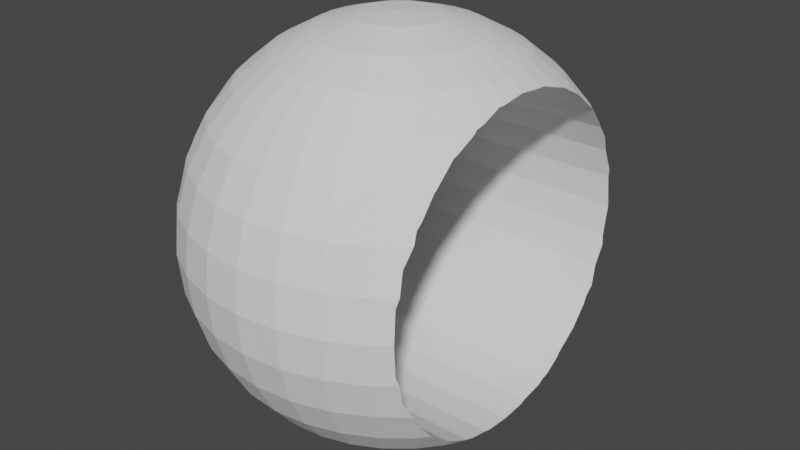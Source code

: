 # Source: lc_wheel.blend  (saved by Blender 3.6.13; exported with 4.5.12 LTS)
import bpy
from mathutils import Matrix  # noqa: F401  (used for matrix-valued properties, if any)

bpy.ops.wm.read_factory_settings(use_empty=True)
scene = bpy.context.scene
scene.name = 'Scene'

# ---- collections
col_collection = bpy.data.collections.new('Collection'); scene.collection.children.link(col_collection)

# ---- world
world_world = bpy.data.worlds.new('World'); scene.world = world_world
world_world.use_nodes = True; world_world.node_tree.nodes.clear()
_N = world_world.node_tree.nodes; _L = world_world.node_tree.links
n0 = _N.new('ShaderNodeOutputWorld'); n0.name = 'World Output'; n0.location = (300, 300)
n1 = _N.new('ShaderNodeBackground'); n1.name = 'Background'; n1.location = (10, 300)
n1.inputs[0].default_value = (0.05088, 0.05088, 0.05088, 1.0)
_L.new(n1.outputs[0], n0.inputs[0])
n0.is_active_output = True
world_world.color = (0.05088, 0.05088, 0.05088)
world_world.use_sun_shadow = False
world_world.sun_shadow_jitter_overblur = 0.0

# ---- meshes
me_sphere_003 = bpy.data.meshes.new('Sphere.003')
me_sphere_003.from_pydata([(-7.892e-08, 0.5556, 0.8315), (-7.82e-08, 0.8315, 0.5556), (-7.751e-08, 0.9808, 0.1951), (-7.721e-08, 1.0, 1.863e-08), (-7.696e-08, 0.9808, -0.1951), (-7.664e-08, 0.8315, -0.5556), (0.03806, 0.1913, 0.9808), (0.07466, 0.3753, 0.9239), (0.1084, 0.5449, 0.8315), (0.1379, 0.6935, 0.7071), (0.1622, 0.8155, 0.5556), (0.1802, 0.9061, 0.3827), (0.1913, 0.9619, 0.1951), (0.1951, 0.9808, 1.863e-08), (0.1913, 0.9619, -0.1951), (0.1802, 0.9061, -0.3827), (0.1622, 0.8155, -0.5556), (0.1379, 0.6935, -0.7071), (0.1084, 0.5449, -0.8315), (0.07466, 0.3753, -0.9239), (0.03806, 0.1913, -0.9808), (0.07466, 0.1802, 0.9808), (0.1464, 0.3536, 0.9239), (0.2126, 0.5133, 0.8315), (0.2706, 0.6533, 0.7071), (0.3182, 0.7682, 0.5556), (0.3536, 0.8536, 0.3827), (0.3753, 0.9061, 0.1951), (0.3827, 0.9239, 1.863e-08), (0.3753, 0.9061, -0.1951), (0.3536, 0.8536, -0.3827), (0.3182, 0.7682, -0.5556), (0.2706, 0.6533, -0.7071), (0.2126, 0.5133, -0.8315), (0.1464, 0.3536, -0.9239), (0.07466, 0.1802, -0.9808), (0.1084, 0.1622, 0.9808), (0.2126, 0.3182, 0.9239), (0.3087, 0.4619, 0.8315), (0.3928, 0.5879, 0.7071), (0.4619, 0.6913, 0.5556), (0.5133, 0.7682, 0.3827), (0.5449, 0.8155, 0.1951), (0.5556, 0.8315, 1.676e-08), (0.5449, 0.8155, -0.1951), (0.5133, 0.7682, -0.3827), (0.4619, 0.6913, -0.5556), (0.3928, 0.5879, -0.7071), (0.3087, 0.4619, -0.8315), (0.2126, 0.3182, -0.9239), (0.1084, 0.1622, -0.9808), (0.1379, 0.138, 0.9808), (0.2706, 0.2706, 0.9239), (0.3928, 0.3928, 0.8315), (0.5, 0.5, 0.7071), (0.5879, 0.5879, 0.5556), (0.5879, 0.5879, -0.5556), (0.5, 0.5, -0.7071), (0.3928, 0.3928, -0.8315), (0.2706, 0.2706, -0.9239), (0.1379, 0.138, -0.9808), (0.1622, 0.1084, 0.9808), (0.3182, 0.2126, 0.9239), (0.4619, 0.3087, 0.8315), (0.5879, 0.3928, 0.7071), (0.5879, 0.3928, -0.7071), (0.4619, 0.3087, -0.8315), (0.3182, 0.2126, -0.9239), (0.1622, 0.1084, -0.9808), (-7.983e-08, 9.537e-07, 1.0), (0.1802, 0.07466, 0.9808), (0.3536, 0.1464, 0.9239), (0.5133, 0.2126, 0.8315), (0.5133, 0.2126, -0.8315), (0.3536, 0.1464, -0.9239), (0.1802, 0.07466, -0.9808), (0.1913, 0.03806, 0.9808), (0.3753, 0.07466, 0.9239), (0.5449, 0.1084, 0.8315), (0.5449, 0.1084, -0.8315), (0.3753, 0.07466, -0.9239), (0.1913, 0.03806, -0.9808), (0.1951, 9.537e-07, 0.9808), (0.3827, 9.537e-07, 0.9239), (0.5556, 9.537e-07, 0.8315), (0.5556, 9.537e-07, -0.8315), (0.3827, 9.537e-07, -0.9239), (0.1951, 9.537e-07, -0.9808), (0.1913, -0.03806, 0.9808), (0.3753, -0.07466, 0.9239), (0.5449, -0.1084, 0.8315), (0.5449, -0.1084, -0.8315), (0.3753, -0.07466, -0.9239), (0.1913, -0.03806, -0.9808), (0.1802, -0.07466, 0.9808), (0.3536, -0.1464, 0.9239), (0.5133, -0.2126, 0.8315), (0.5133, -0.2126, -0.8315), (0.3536, -0.1464, -0.9239), (0.1802, -0.07466, -0.9808), (0.1622, -0.1084, 0.9808), (0.3182, -0.2126, 0.9239), (0.4619, -0.3087, 0.8315), (0.5879, -0.3928, 0.7071), (0.5879, -0.3928, -0.7071), (0.4619, -0.3087, -0.8315), (0.3182, -0.2126, -0.9239), (0.1622, -0.1084, -0.9808), (0.1379, -0.1379, 0.9808), (0.2706, -0.2706, 0.9239), (0.3928, -0.3928, 0.8315), (0.5, -0.5, 0.7071), (0.5879, -0.5879, 0.5556), (0.5879, -0.5879, -0.5556), (0.5, -0.5, -0.7071), (0.3928, -0.3928, -0.8315), (0.2706, -0.2706, -0.9239), (0.1379, -0.1379, -0.9808), (0.1084, -0.1622, 0.9808), (0.2126, -0.3182, 0.9239), (0.3087, -0.4619, 0.8315), (0.3928, -0.5879, 0.7071), (0.4619, -0.6913, 0.5556), (0.5133, -0.7682, 0.3827), (0.5449, -0.8155, 0.1951), (0.5556, -0.8315, -1.49e-08), (0.5449, -0.8155, -0.1951), (0.5133, -0.7682, -0.3827), (0.4619, -0.6913, -0.5556), (0.3928, -0.5879, -0.7071), (0.3087, -0.4619, -0.8315), (0.2126, -0.3182, -0.9239), (0.1084, -0.1622, -0.9808), (0.07466, -0.1802, 0.9808), (0.1464, -0.3536, 0.9239), (0.2126, -0.5133, 0.8315), (0.2706, -0.6533, 0.7071), (0.3182, -0.7682, 0.5556), (0.3536, -0.8536, 0.3827), (0.3753, -0.9061, 0.1951), (0.3827, -0.9239, -1.676e-08), (0.3753, -0.9061, -0.1951), (0.3536, -0.8536, -0.3827), (0.3182, -0.7682, -0.5556), (0.2706, -0.6533, -0.7071), (0.2126, -0.5133, -0.8315), (0.1464, -0.3536, -0.9239), (0.07466, -0.1802, -0.9808), (0.03806, -0.1913, 0.9808), (0.07466, -0.3753, 0.9239), (0.1084, -0.5449, 0.8315), (0.1379, -0.6935, 0.7071), (0.1622, -0.8155, 0.5556), (0.1802, -0.9061, 0.3827), (0.1913, -0.9619, 0.1951), (0.1951, -0.9808, -1.863e-08), (0.1913, -0.9619, -0.1951), (0.1802, -0.9061, -0.3827), (0.1622, -0.8155, -0.5556), (0.1379, -0.6935, -0.7071), (0.1084, -0.5449, -0.8315), (0.07466, -0.3753, -0.9239), (0.03806, -0.1913, -0.9808), (-8.75e-08, -0.1951, 0.9808), (-1.323e-07, -0.3827, 0.9239), (-1.771e-07, -0.5556, 0.8315), (-9.519e-08, -0.7071, 0.7071), (-1.845e-07, -0.8315, 0.5556), (-5.03e-08, -0.9239, 0.3827), (-2.14e-07, -0.9808, 0.1951), (-4.075e-07, -1.0, -1.863e-08), (-2.135e-07, -0.9808, -0.1951), (-4.923e-08, -0.9239, -0.3827), (-1.83e-07, -0.8315, -0.5556), (-9.321e-08, -0.7071, -0.7071), (-1.748e-07, -0.5556, -0.8315), (-1.298e-07, -0.3827, -0.9239), (-8.475e-08, -0.1951, -0.9808), (-0.03806, -0.1913, 0.9808), (-0.07466, -0.3753, 0.9239), (-0.1084, -0.5449, 0.8315), (-0.1379, -0.6935, 0.7071), (-0.1622, -0.8155, 0.5556), (-0.1802, -0.9061, 0.3827), (-0.1913, -0.9619, 0.1951), (-0.1951, -0.9808, -1.863e-08), (-0.1913, -0.9619, -0.1951), (-0.1802, -0.9061, -0.3827), (-0.1622, -0.8155, -0.5556), (-0.1379, -0.6935, -0.7071), (-0.1084, -0.5449, -0.8315), (-0.07466, -0.3753, -0.9239), (-0.03806, -0.1913, -0.9808), (-0.07466, -0.1802, 0.9808), (-0.1464, -0.3536, 0.9239), (-0.2126, -0.5133, 0.8315), (-0.2706, -0.6533, 0.7071), (-0.3182, -0.7682, 0.5556), (-0.3536, -0.8536, 0.3827), (-0.3753, -0.9061, 0.1951), (-0.3827, -0.9239, -1.863e-08), (-0.3753, -0.9061, -0.1951), (-0.3536, -0.8536, -0.3827), (-0.3182, -0.7682, -0.5556), (-0.2706, -0.6533, -0.7071), (-0.2126, -0.5133, -0.8315), (-0.1464, -0.3536, -0.9239), (-0.07466, -0.1802, -0.9808), (-0.1084, -0.1622, 0.9808), (-0.2126, -0.3182, 0.9239), (-0.3087, -0.4619, 0.8315), (-0.3928, -0.5879, 0.7071), (-0.4619, -0.6913, 0.5556), (-0.5133, -0.7682, 0.3827), (-0.5449, -0.8155, 0.1951), (-0.5556, -0.8315, -1.676e-08), (-0.5449, -0.8155, -0.1951), (-0.5133, -0.7682, -0.3827), (-0.4619, -0.6913, -0.5556), (-0.3928, -0.5879, -0.7071), (-0.3087, -0.4619, -0.8315), (-0.2126, -0.3182, -0.9239), (-0.1084, -0.1622, -0.9808), (-0.1379, -0.1379, 0.9808), (-0.2706, -0.2706, 0.9239), (-0.3928, -0.3928, 0.8315), (-0.5, -0.5, 0.7071), (-0.5879, -0.5879, 0.5556), (-0.5879, -0.5879, -0.5556), (-0.5, -0.5, -0.7071), (-0.3928, -0.3928, -0.8315), (-0.2706, -0.2706, -0.9239), (-0.1379, -0.1379, -0.9808), (-7.704e-08, 9.537e-07, -1.0), (-0.1622, -0.1084, 0.9808), (-0.3182, -0.2126, 0.9239), (-0.4619, -0.3087, 0.8315), (-0.5879, -0.3928, 0.7071), (-0.5879, -0.3928, -0.7071), (-0.4619, -0.3087, -0.8315), (-0.3182, -0.2126, -0.9239), (-0.1622, -0.1084, -0.9808), (-0.1802, -0.07466, 0.9808), (-0.3536, -0.1464, 0.9239), (-0.5133, -0.2126, 0.8315), (-0.5133, -0.2126, -0.8315), (-0.3536, -0.1464, -0.9239), (-0.1802, -0.07466, -0.9808), (-0.1913, -0.03806, 0.9808), (-0.3753, -0.07466, 0.9239), (-0.5449, -0.1084, 0.8315), (-0.5449, -0.1084, -0.8315), (-0.3753, -0.07466, -0.9239), (-0.1913, -0.03806, -0.9808), (-0.1951, 9.537e-07, 0.9808), (-0.3827, 9.537e-07, 0.9239), (-0.5556, 1.192e-06, 0.8315), (-0.5556, 1.192e-06, -0.8315), (-0.3827, 9.537e-07, -0.9239), (-0.1951, 9.537e-07, -0.9808), (-0.1913, 0.03806, 0.9808), (-0.3753, 0.07466, 0.9239), (-0.5449, 0.1084, 0.8315), (-0.5449, 0.1084, -0.8315), (-0.3753, 0.07466, -0.9239), (-0.1913, 0.03806, -0.9808), (-0.1802, 0.07466, 0.9808), (-0.3536, 0.1464, 0.9239), (-0.5133, 0.2126, 0.8315), (-0.5133, 0.2126, -0.8315), (-0.3536, 0.1464, -0.9239), (-0.1802, 0.07466, -0.9808), (-0.1622, 0.1084, 0.9808), (-0.3182, 0.2126, 0.9239), (-0.4619, 0.3087, 0.8315), (-0.5879, 0.3928, 0.7071), (-0.5879, 0.3928, -0.7071), (-0.4619, 0.3087, -0.8315), (-0.3182, 0.2126, -0.9239), (-0.1622, 0.1084, -0.9808), (-0.1379, 0.138, 0.9808), (-0.2706, 0.2706, 0.9239), (-0.3928, 0.3928, 0.8315), (-0.5, 0.5, 0.7071), (-0.5879, 0.5879, 0.5556), (-0.5879, 0.5879, -0.5556), (-0.5, 0.5, -0.7071), (-0.3928, 0.3928, -0.8315), (-0.2706, 0.2706, -0.9239), (-0.1379, 0.138, -0.9808), (-0.1084, 0.1622, 0.9808), (-0.2126, 0.3182, 0.9239), (-0.3087, 0.4619, 0.8315), (-0.3928, 0.5879, 0.7071), (-0.4619, 0.6913, 0.5556), (-0.5133, 0.7682, 0.3827), (-0.5449, 0.8155, 0.1951), (-0.5556, 0.8315, 1.49e-08), (-0.5449, 0.8155, -0.1951), (-0.5133, 0.7682, -0.3827), (-0.4619, 0.6913, -0.5556), (-0.3928, 0.5879, -0.7071), (-0.3087, 0.4619, -0.8315), (-0.2126, 0.3182, -0.9239), (-0.1084, 0.1622, -0.9808), (-0.07466, 0.1802, 0.9808), (-0.1464, 0.3536, 0.9239), (-0.2126, 0.5133, 0.8315), (-0.2706, 0.6533, 0.7071), (-0.3182, 0.7682, 0.5556), (-0.3536, 0.8536, 0.3827), (-0.3753, 0.9061, 0.1951), (-0.3827, 0.9239, 1.676e-08), (-0.3753, 0.9061, -0.1951), (-0.3536, 0.8536, -0.3827), (-0.3182, 0.7682, -0.5556), (-0.2706, 0.6533, -0.7071), (-0.2126, 0.5133, -0.8315), (-0.1464, 0.3536, -0.9239), (-0.07466, 0.1802, -0.9808), (-0.03806, 0.1913, 0.9808), (-0.07466, 0.3753, 0.9239), (-0.1084, 0.5449, 0.8315), (-0.1379, 0.6935, 0.7071), (-0.1622, 0.8155, 0.5556), (-0.1802, 0.9061, 0.3827), (-0.1913, 0.9619, 0.1951), (-0.1951, 0.9808, 1.863e-08), (-0.1913, 0.9619, -0.1951), (-0.1802, 0.9061, -0.3827), (-0.1622, 0.8155, -0.5556), (-0.1379, 0.6935, -0.7071), (-0.1084, 0.5449, -0.8315), (-0.07466, 0.3753, -0.9239), (-0.03806, 0.1913, -0.9808), (-6.467e-08, 0.1951, 0.9808), (-1.22e-08, 0.3827, 0.9239), (1.085e-08, 0.7071, 0.7071), (-1.824e-08, 0.9239, 0.3827), (-1.717e-08, 0.9239, -0.3827), (1.282e-08, 0.7071, -0.7071), (1.395e-07, 0.5556, -0.8315), (-9.622e-09, 0.3827, -0.9239), (-6.193e-08, 0.1951, -0.9808), (0.6234, 0.6234, 0.4618), (0.6186, 0.6474, 0.4326), (0.628, 0.674, 0.3827), (0.6131, 0.7193, 0.298), (0.624, 0.7505, 0.1951), (0.6148, 0.7636, 0.1519), (0.62, 0.7786, 1.49e-08), (0.6148, 0.7636, -0.1519), (0.624, 0.7505, -0.1951), (0.6131, 0.7193, -0.298), (0.628, 0.674, -0.3827), (0.6234, 0.6234, -0.4618), (0.6186, 0.6474, -0.4326), (0.6221, 0.5506, -0.5506), (0.6236, 0.5444, -0.5556), (0.6184, 0.4326, -0.6474), (0.6227, 0.4161, -0.6562), (0.6236, 0.5444, 0.5556), (0.6184, 0.4326, 0.6474), (0.6227, 0.4161, 0.6562), (0.6221, 0.5506, 0.5506), (0.6218, 0.298, 0.7193), (0.6264, 0.2595, 0.731), (0.6264, 0.3208, 0.7071), (0.6264, 0.3208, -0.7071), (0.6218, 0.298, -0.7193), (0.6264, 0.2595, -0.731), (0.6176, 0.1519, 0.7636), (0.6227, 0.1239, 0.7664), (0.6176, 0.1519, -0.7636), (0.6227, 0.1239, -0.7664), (0.62, 9.537e-07, 0.7786), (0.62, 9.537e-07, 0.7786), (0.62, 9.537e-07, -0.7786), (0.62, 9.537e-07, -0.7786), (0.6227, -0.1239, 0.7664), (0.6227, -0.1239, -0.7664), (0.6176, -0.1519, 0.7636), (0.6264, -0.2594, 0.731), (0.6176, -0.1519, -0.7636), (0.6264, -0.2594, -0.731), (0.6218, -0.298, 0.7193), (0.6264, -0.3208, 0.7071), (0.6227, -0.4161, -0.6562), (0.6264, -0.3208, -0.7071), (0.6227, -0.4161, 0.6562), (0.6218, -0.298, -0.7193), (0.6221, -0.5506, -0.5506), (0.6236, -0.5444, -0.5556), (0.6234, -0.6234, -0.4618), (0.6184, -0.4326, -0.6474), (0.6184, -0.4326, 0.6474), (0.6236, -0.5444, 0.5556), (0.6221, -0.5506, 0.5506), (0.6234, -0.6234, 0.4618), (0.6186, -0.6474, 0.4326), (0.628, -0.674, 0.3827), (0.6131, -0.7193, 0.298), (0.624, -0.7505, 0.1951), (0.6148, -0.7636, 0.1519), (0.62, -0.7786, -1.304e-08), (0.624, -0.7505, -0.1951), (0.6148, -0.7636, -0.1519), (0.6131, -0.7193, -0.298), (0.628, -0.674, -0.3827), (0.6186, -0.6474, -0.4326), (-0.628, -0.674, -0.3827), (-0.6234, -0.6234, -0.4618), (-0.6186, -0.6474, -0.4326), (-0.6186, -0.6474, 0.4326), (-0.628, -0.674, 0.3827), (-0.6234, -0.6234, 0.4618), (-0.6131, -0.7193, 0.298), (-0.624, -0.7505, 0.1951), (-0.6148, -0.7636, 0.1519), (-0.62, -0.7786, -1.49e-08), (-0.6148, -0.7636, -0.1519), (-0.624, -0.7505, -0.1951), (-0.6131, -0.7193, -0.298), (-0.6221, -0.5506, -0.5506), (-0.6236, -0.5444, -0.5556), (-0.6184, -0.4326, -0.6474), (-0.6227, -0.4161, -0.6562), (-0.6236, -0.5444, 0.5556), (-0.6227, -0.4161, 0.6562), (-0.6184, -0.4326, 0.6474), (-0.6221, -0.5506, 0.5506), (-0.6218, -0.298, 0.7193), (-0.6264, -0.3208, 0.7071), (-0.6264, -0.2594, 0.731), (-0.6264, -0.3208, -0.7071), (-0.6218, -0.298, -0.7193), (-0.6264, -0.2594, -0.731), (-0.6227, -0.1239, 0.7664), (-0.6176, -0.1519, 0.7636), (-0.6176, -0.1519, -0.7636), (-0.6227, -0.1239, -0.7664), (-0.62, 9.537e-07, -0.7786), (-0.62, 9.537e-07, -0.7786), (-0.62, 9.537e-07, 0.7786), (-0.62, 9.537e-07, 0.7786), (-0.6227, 0.1239, 0.7664), (-0.6227, 0.1239, -0.7664), (-0.6176, 0.1519, -0.7636), (-0.6264, 0.2595, -0.731), (-0.6176, 0.1519, 0.7636), (-0.6264, 0.2595, 0.731), (-0.6218, 0.298, 0.7193), (-0.6264, 0.3208, 0.7071), (-0.6227, 0.4161, -0.6562), (-0.6264, 0.3208, -0.7071), (-0.6227, 0.4161, 0.6562), (-0.6218, 0.298, -0.7193), (-0.6221, 0.5506, 0.5506), (-0.6236, 0.5444, 0.5556), (-0.6234, 0.6234, 0.4618), (-0.6236, 0.5444, -0.5556), (-0.6221, 0.5506, -0.5506), (-0.6234, 0.6234, -0.4618), (-0.6184, 0.4326, -0.6474), (-0.6184, 0.4326, 0.6474), (-0.6131, 0.7193, -0.298), (-0.624, 0.7505, -0.1951), (-0.628, 0.674, -0.3827), (-0.6186, 0.6474, -0.4326), (-0.6186, 0.6474, 0.4326), (-0.628, 0.674, 0.3827), (-0.6131, 0.7193, 0.298), (-0.624, 0.7505, 0.1951), (-0.6148, 0.7636, 0.1519), (-0.62, 0.7786, 1.304e-08), (-0.6148, 0.7636, -0.1519)], [], [(342, 341, 18, 19), (2, 338, 11, 12), (343, 342, 19, 20), (3, 2, 12, 13), (335, 69, 6), (233, 343, 20), (4, 3, 13, 14), (336, 335, 6, 7), (339, 4, 14, 15), (0, 336, 7, 8), (5, 339, 15, 16), (337, 0, 8, 9), (340, 5, 16, 17), (1, 337, 9, 10), (341, 340, 17, 18), (338, 1, 10, 11), (10, 9, 24, 25), (18, 17, 32, 33), (11, 10, 25, 26), (19, 18, 33, 34), (12, 11, 26, 27), (20, 19, 34, 35), (13, 12, 27, 28), (6, 69, 21), (233, 20, 35), (14, 13, 28, 29), (7, 6, 21, 22), (15, 14, 29, 30), (8, 7, 22, 23), (16, 15, 30, 31), (9, 8, 23, 24), (17, 16, 31, 32), (29, 28, 43, 44), (22, 21, 36, 37), (30, 29, 44, 45), (23, 22, 37, 38), (31, 30, 45, 46), (24, 23, 38, 39), (32, 31, 46, 47), (25, 24, 39, 40), (33, 32, 47, 48), (26, 25, 40, 41), (34, 33, 48, 49), (27, 26, 41, 42), (35, 34, 49, 50), (28, 27, 42, 43), (21, 69, 36), (233, 35, 50), (48, 47, 57, 58), (345, 346, 41, 40, 55, 344), (49, 48, 58, 59), (347, 348, 42, 41, 346), (50, 49, 59, 60), (350, 43, 42, 348, 349), (36, 69, 51), (233, 50, 60), (351, 352, 44, 43, 350), (37, 36, 51, 52), (353, 354, 45, 44, 352), (38, 37, 52, 53), (46, 45, 354, 356, 355, 56), (39, 38, 53, 54), (47, 46, 56, 57), (40, 39, 54, 55), (53, 52, 62, 63), (56, 355, 357, 358), (54, 53, 63, 64), (359, 360, 65, 57, 56, 358), (361, 55, 54, 64, 363, 362), (58, 57, 65, 66), (344, 55, 361, 364), (59, 58, 66, 67), (60, 59, 67, 68), (51, 69, 61), (233, 60, 68), (52, 51, 61, 62), (67, 66, 73, 74), (68, 67, 74, 75), (61, 69, 70), (233, 68, 75), (62, 61, 70, 71), (63, 62, 71, 72), (64, 63, 72, 366, 365, 367), (65, 360, 368), (363, 64, 367), (370, 73, 66, 65, 368, 369), (72, 71, 77, 78), (366, 72, 78, 372, 371), (373, 374, 79, 73, 370), (74, 73, 79, 80), (75, 74, 80, 81), (70, 69, 76), (233, 75, 81), (71, 70, 76, 77), (81, 80, 86, 87), (76, 69, 82), (233, 81, 87), (77, 76, 82, 83), (78, 77, 83, 84), (372, 78, 84, 376, 375), (377, 378, 85, 79, 374), (80, 79, 85, 86), (376, 84, 90, 379), (380, 91, 85, 378), (86, 85, 91, 92), (87, 86, 92, 93), (82, 69, 88), (233, 87, 93), (83, 82, 88, 89), (84, 83, 89, 90), (93, 92, 98, 99), (88, 69, 94), (233, 93, 99), (89, 88, 94, 95), (90, 89, 95, 96), (90, 96, 382, 381, 379), (384, 97, 91, 380, 383), (92, 91, 97, 98), (382, 96, 102, 103, 386, 385), (387, 104, 388), (103, 389, 386), (390, 388, 104, 105, 97, 384), (98, 97, 105, 106), (99, 98, 106, 107), (94, 69, 100), (233, 99, 107), (95, 94, 100, 101), (96, 95, 101, 102), (100, 69, 108), (233, 107, 117), (101, 100, 108, 109), (102, 101, 109, 110), (393, 113, 392, 391), (103, 102, 110, 111), (392, 113, 114, 104, 387, 394), (103, 111, 112, 396, 395, 389), (105, 104, 114, 115), (397, 396, 112, 398), (106, 105, 115, 116), (107, 106, 116, 117), (114, 113, 128, 129), (112, 111, 121, 122), (115, 114, 129, 130), (112, 122, 123, 400, 399, 398), (116, 115, 130, 131), (123, 124, 402, 401, 400), (117, 116, 131, 132), (124, 125, 404, 403, 402), (108, 69, 118), (233, 117, 132), (125, 126, 405, 406, 404), (109, 108, 118, 119), (126, 127, 408, 407, 405), (110, 109, 119, 120), (127, 128, 113, 393, 409, 408), (111, 110, 120, 121), (233, 132, 147), (126, 125, 140, 141), (119, 118, 133, 134), (127, 126, 141, 142), (120, 119, 134, 135), (128, 127, 142, 143), (121, 120, 135, 136), (129, 128, 143, 144), (122, 121, 136, 137), (130, 129, 144, 145), (123, 122, 137, 138), (131, 130, 145, 146), (124, 123, 138, 139), (132, 131, 146, 147), (125, 124, 139, 140), (118, 69, 133), (145, 144, 159, 160), (138, 137, 152, 153), (146, 145, 160, 161), (139, 138, 153, 154), (147, 146, 161, 162), (140, 139, 154, 155), (133, 69, 148), (233, 147, 162), (141, 140, 155, 156), (134, 133, 148, 149), (142, 141, 156, 157), (135, 134, 149, 150), (143, 142, 157, 158), (136, 135, 150, 151), (144, 143, 158, 159), (137, 136, 151, 152), (149, 148, 163, 164), (157, 156, 171, 172), (150, 149, 164, 165), (158, 157, 172, 173), (151, 150, 165, 166), (159, 158, 173, 174), (152, 151, 166, 167), (160, 159, 174, 175), (153, 152, 167, 168), (161, 160, 175, 176), (154, 153, 168, 169), (162, 161, 176, 177), (155, 154, 169, 170), (148, 69, 163), (233, 162, 177), (156, 155, 170, 171), (168, 167, 182, 183), (176, 175, 190, 191), (169, 168, 183, 184), (177, 176, 191, 192), (170, 169, 184, 185), (163, 69, 178), (233, 177, 192), (171, 170, 185, 186), (164, 163, 178, 179), (172, 171, 186, 187), (165, 164, 179, 180), (173, 172, 187, 188), (166, 165, 180, 181), (174, 173, 188, 189), (167, 166, 181, 182), (175, 174, 189, 190), (187, 186, 201, 202), (180, 179, 194, 195), (188, 187, 202, 203), (181, 180, 195, 196), (189, 188, 203, 204), (182, 181, 196, 197), (190, 189, 204, 205), (183, 182, 197, 198), (191, 190, 205, 206), (184, 183, 198, 199), (192, 191, 206, 207), (185, 184, 199, 200), (178, 69, 193), (233, 192, 207), (186, 185, 200, 201), (179, 178, 193, 194), (206, 205, 220, 221), (199, 198, 213, 214), (207, 206, 221, 222), (200, 199, 214, 215), (193, 69, 208), (233, 207, 222), (201, 200, 215, 216), (194, 193, 208, 209), (202, 201, 216, 217), (195, 194, 209, 210), (203, 202, 217, 218), (196, 195, 210, 211), (204, 203, 218, 219), (197, 196, 211, 212), (205, 204, 219, 220), (198, 197, 212, 213), (210, 209, 224, 225), (228, 218, 217, 410, 412, 411), (211, 210, 225, 226), (219, 218, 228, 229), (212, 211, 226, 227), (220, 219, 229, 230), (213, 212, 227, 415, 413, 414), (221, 220, 230, 231), (214, 213, 414, 416, 417), (222, 221, 231, 232), (215, 214, 417, 418, 419), (208, 69, 223), (233, 222, 232), (216, 215, 419, 420, 421), (209, 208, 223, 224), (217, 216, 421, 422, 410), (232, 231, 240, 241), (223, 69, 234), (233, 232, 241), (224, 223, 234, 235), (225, 224, 235, 236), (424, 228, 411, 423), (226, 225, 236, 237), (425, 426, 238, 229, 228, 424), (427, 227, 226, 237, 428, 429), (230, 229, 238, 239), (227, 427, 430, 415), (231, 230, 239, 240), (237, 236, 244, 433, 431, 432), (434, 238, 426), (428, 237, 432), (436, 245, 239, 238, 434, 435), (240, 239, 245, 246), (241, 240, 246, 247), (234, 69, 242), (233, 241, 247), (235, 234, 242, 243), (236, 235, 243, 244), (247, 246, 252, 253), (242, 69, 248), (233, 247, 253), (243, 242, 248, 249), (244, 243, 249, 250), (244, 250, 437, 438, 433), (439, 440, 251, 245, 436), (246, 245, 251, 252), (441, 257, 251, 440, 442), (252, 251, 257, 258), (253, 252, 258, 259), (248, 69, 254), (233, 253, 259), (249, 248, 254, 255), (250, 249, 255, 256), (437, 250, 256, 443, 444), (254, 69, 260), (233, 259, 265), (255, 254, 260, 261), (256, 255, 261, 262), (443, 256, 262, 445), (446, 263, 257, 441), (258, 257, 263, 264), (259, 258, 264, 265), (448, 269, 263, 446, 447), (264, 263, 269, 270), (265, 264, 270, 271), (260, 69, 266), (233, 265, 271), (261, 260, 266, 267), (262, 261, 267, 268), (262, 268, 450, 449, 445), (267, 266, 272, 273), (268, 267, 273, 274), (268, 274, 275, 452, 451, 450), (453, 276, 454), (452, 275, 455), (456, 454, 276, 277, 269, 448), (270, 269, 277, 278), (271, 270, 278, 279), (266, 69, 272), (233, 271, 279), (277, 276, 286, 287), (457, 458, 284, 459), (278, 277, 287, 288), (279, 278, 288, 289), (272, 69, 280), (233, 279, 289), (273, 272, 280, 281), (274, 273, 281, 282), (285, 460, 461, 462), (275, 274, 282, 283), (460, 285, 286, 276, 453, 463), (275, 283, 284, 458, 464, 455), (281, 280, 290, 291), (465, 466, 298, 299, 467), (282, 281, 291, 292), (468, 467, 299, 300, 285, 462), (283, 282, 292, 293), (286, 285, 300, 301), (284, 283, 293, 294), (287, 286, 301, 302), (294, 295, 470, 469, 459, 284), (288, 287, 302, 303), (471, 470, 295, 296, 472), (289, 288, 303, 304), (473, 472, 296, 297, 474), (280, 69, 290), (233, 289, 304), (474, 297, 298, 466, 475), (295, 294, 309, 310), (303, 302, 317, 318), (296, 295, 310, 311), (304, 303, 318, 319), (297, 296, 311, 312), (290, 69, 305), (233, 304, 319), (298, 297, 312, 313), (291, 290, 305, 306), (299, 298, 313, 314), (292, 291, 306, 307), (300, 299, 314, 315), (293, 292, 307, 308), (301, 300, 315, 316), (294, 293, 308, 309), (302, 301, 316, 317), (314, 313, 328, 329), (307, 306, 321, 322), (315, 314, 329, 330), (308, 307, 322, 323), (316, 315, 330, 331), (309, 308, 323, 324), (317, 316, 331, 332), (310, 309, 324, 325), (318, 317, 332, 333), (311, 310, 325, 326), (319, 318, 333, 334), (312, 311, 326, 327), (305, 69, 320), (233, 319, 334), (313, 312, 327, 328), (306, 305, 320, 321), (333, 332, 341, 342), (326, 325, 338, 2), (334, 333, 342, 343), (327, 326, 2, 3), (320, 69, 335), (233, 334, 343), (328, 327, 3, 4), (321, 320, 335, 336), (329, 328, 4, 339), (322, 321, 336, 0), (330, 329, 339, 5), (323, 322, 0, 337), (331, 330, 5, 340), (324, 323, 337, 1), (332, 331, 340, 341), (325, 324, 1, 338), (475, 351, 350, 474), (352, 351, 475, 466, 465, 353), (353, 465, 467, 468, 356, 354), (355, 356, 468, 462, 461, 357), (357, 461, 460, 463, 359, 358), (368, 360, 359, 463, 453, 454, 456, 369), (448, 447, 373, 370, 369, 456), (441, 442, 377, 374, 373, 447, 446), (380, 378, 377, 442, 440, 439, 383), (383, 439, 436, 435, 390, 384), (426, 425, 394, 387, 388, 390, 435, 434), (424, 423, 391, 392, 394, 425), (411, 412, 409, 393, 391, 423), (407, 408, 409, 412, 410, 422), (421, 420, 406, 405, 407, 422), (406, 420, 419, 404), (403, 404, 419, 418), (417, 416, 401, 402, 403, 418), (413, 399, 400, 401, 416, 414), (397, 398, 399, 413, 415, 430), (430, 427, 429, 395, 396, 397), (432, 431, 385, 386, 389, 395, 429, 428), (381, 382, 385, 431, 433, 438), (375, 376, 379, 381, 438, 437, 444), (371, 372, 375, 444, 443, 445, 449), (451, 365, 366, 371, 449, 450), (367, 365, 451, 452, 455, 464, 362, 363), (362, 464, 458, 457, 364, 361), (469, 345, 344, 364, 457, 459), (345, 469, 470, 471, 347, 346), (347, 471, 472, 473, 349, 348), (350, 349, 473, 474)])
me_sphere_003.polygons.foreach_set('material_index', [0, 0, 0, 0, 0, 0, 0, 0, 0, 0, 0, 0, 0, 0, 0, 0, 0, 0, 0, 0, 0, 0, 0, 0, 0, 0, 0, 0, 0, 0, 0, 0, 0, 0, 0, 0, 0, 0, 0, 0, 0, 0, 0, 0, 0, 0, 0, 0, 0, 0, 0, 0, 0, 0, 0, 0, 0, 0, 0, 0, 0, 0, 0, 0, 0, 0, 0, 0, 0, 0, 0, 0, 0, 0, 0, 0, 0, 0, 0, 0, 0, 0, 0, 0, 0, 0, 0, 0, 0, 0, 0, 0, 0, 0, 0, 0, 0, 0, 0, 0, 0, 0, 0, 0, 0, 0, 0, 0, 0, 0, 0, 0, 0, 0, 0, 0, 0, 0, 0, 0, 0, 0, 0, 0, 0, 0, 0, 0, 0, 0, 0, 0, 0, 0, 0, 0, 0, 0, 0, 0, 0, 0, 0, 0, 0, 0, 0, 0, 0, 0, 0, 0, 0, 0, 0, 0, 0, 0, 0, 0, 0, 0, 0, 0, 0, 0, 0, 0, 0, 0, 0, 0, 0, 0, 0, 0, 0, 0, 0, 0, 0, 0, 0, 0, 0, 0, 0, 0, 0, 0, 0, 0, 0, 0, 0, 0, 0, 0, 0, 0, 0, 0, 0, 0, 0, 0, 0, 0, 0, 0, 0, 0, 0, 0, 0, 0, 0, 0, 0, 0, 0, 0, 0, 0, 0, 0, 0, 0, 0, 0, 0, 0, 0, 0, 0, 0, 0, 0, 0, 0, 0, 0, 0, 0, 0, 0, 0, 0, 0, 0, 0, 0, 0, 0, 0, 0, 0, 0, 0, 0, 0, 0, 0, 0, 0, 0, 0, 0, 0, 0, 0, 0, 0, 0, 0, 0, 0, 0, 0, 0, 0, 0, 0, 0, 0, 0, 0, 0, 0, 0, 0, 0, 0, 0, 0, 0, 0, 0, 0, 0, 0, 0, 0, 0, 0, 0, 0, 0, 0, 0, 0, 0, 0, 0, 0, 0, 0, 0, 0, 0, 0, 0, 0, 0, 0, 0, 0, 0, 0, 0, 0, 0, 0, 0, 0, 0, 0, 0, 0, 0, 0, 0, 0, 0, 0, 0, 0, 0, 0, 0, 0, 0, 0, 0, 0, 0, 0, 0, 0, 0, 0, 0, 0, 0, 0, 0, 0, 0, 0, 0, 0, 0, 0, 0, 0, 0, 0, 0, 0, 0, 0, 0, 0, 0, 0, 0, 0, 0, 0, 0, 0, 0, 0, 0, 0, 0, 0, 0, 0, 0, 0, 0, 0, 0, 0, 0, 0, 0, 11880, 11880, 11880, 11880, 11880, 11880, 11880, 11880, 11880, 11880, 11880, 11880, 11880, 11880, 11880, 11880, 11880, 11880, 11880, 11880, 11880, 11880, 11880, 11880, 11880, 11880, 11880, 11880, 11880, 11880, 11880, 11880])
_uv = me_sphere_003.uv_layers.new(name='UVMap')
_uv.uv.foreach_set('vector', [0.75, 0.125, 0.75, 0.1875, 0.7188, 0.1875, 0.7188, 0.125, 0.75, 0.5625, 0.75, 0.625, 0.7188, 0.625, 0.7188, 0.5625, 0.75, 0.0625, 0.75, 0.125, 0.7188, 0.125, 0.7188, 0.0625, 0.75, 0.5, 0.75, 0.5625, 0.7188, 0.5625, 0.7188, 0.5, 0.75, 0.9375, 0.7344, 1.0, 0.7188, 0.9375, 0.7344, 0.0, 0.75, 0.0625, 0.7188, 0.0625, 0.75, 0.4375, 0.75, 0.5, 0.7188, 0.5, 0.7188, 0.4375, 0.75, 0.875, 0.75, 0.9375, 0.7188, 0.9375, 0.7188, 0.875, 0.75, 0.375, 0.75, 0.4375, 0.7188, 0.4375, 0.7188, 0.375, 0.75, 0.8125, 0.75, 0.875, 0.7188, 0.875, 0.7188, 0.8125, 0.75, 0.3125, 0.75, 0.375, 0.7188, 0.375, 0.7188, 0.3125, 0.75, 0.75, 0.75, 0.8125, 0.7188, 0.8125, 0.7188, 0.75, 0.75, 0.25, 0.75, 0.3125, 0.7188, 0.3125, 0.7188, 0.25, 0.75, 0.6875, 0.75, 0.75, 0.7188, 0.75, 0.7188, 0.6875, 0.75, 0.1875, 0.75, 0.25, 0.7188, 0.25, 0.7188, 0.1875, 0.75, 0.625, 0.75, 0.6875, 0.7188, 0.6875, 0.7188, 0.625, 0.7188, 0.6875, 0.7188, 0.75, 0.6875, 0.75, 0.6875, 0.6875, 0.7188, 0.1875, 0.7188, 0.25, 0.6875, 0.25, 0.6875, 0.1875, 0.7188, 0.625, 0.7188, 0.6875, 0.6875, 0.6875, 0.6875, 0.625, 0.7188, 0.125, 0.7188, 0.1875, 0.6875, 0.1875, 0.6875, 0.125, 0.7188, 0.5625, 0.7188, 0.625, 0.6875, 0.625, 0.6875, 0.5625, 0.7188, 0.0625, 0.7188, 0.125, 0.6875, 0.125, 0.6875, 0.0625, 0.7188, 0.5, 0.7188, 0.5625, 0.6875, 0.5625, 0.6875, 0.5, 0.7188, 0.9375, 0.7031, 1.0, 0.6875, 0.9375, 0.7031, 0.0, 0.7188, 0.0625, 0.6875, 0.0625, 0.7188, 0.4375, 0.7188, 0.5, 0.6875, 0.5, 0.6875, 0.4375, 0.7188, 0.875, 0.7188, 0.9375, 0.6875, 0.9375, 0.6875, 0.875, 0.7188, 0.375, 0.7188, 0.4375, 0.6875, 0.4375, 0.6875, 0.375, 0.7188, 0.8125, 0.7188, 0.875, 0.6875, 0.875, 0.6875, 0.8125, 0.7188, 0.3125, 0.7188, 0.375, 0.6875, 0.375, 0.6875, 0.3125, 0.7188, 0.75, 0.7188, 0.8125, 0.6875, 0.8125, 0.6875, 0.75, 0.7188, 0.25, 0.7188, 0.3125, 0.6875, 0.3125, 0.6875, 0.25, 0.6875, 0.4375, 0.6875, 0.5, 0.6562, 0.5, 0.6562, 0.4375, 0.6875, 0.875, 0.6875, 0.9375, 0.6562, 0.9375, 0.6562, 0.875, 0.6875, 0.375, 0.6875, 0.4375, 0.6562, 0.4375, 0.6562, 0.375, 0.6875, 0.8125, 0.6875, 0.875, 0.6562, 0.875, 0.6562, 0.8125, 0.6875, 0.3125, 0.6875, 0.375, 0.6562, 0.375, 0.6562, 0.3125, 0.6875, 0.75, 0.6875, 0.8125, 0.6562, 0.8125, 0.6562, 0.75, 0.6875, 0.25, 0.6875, 0.3125, 0.6562, 0.3125, 0.6562, 0.25, 0.6875, 0.6875, 0.6875, 0.75, 0.6562, 0.75, 0.6562, 0.6875, 0.6875, 0.1875, 0.6875, 0.25, 0.6562, 0.25, 0.6562, 0.1875, 0.6875, 0.625, 0.6875, 0.6875, 0.6562, 0.6875, 0.6562, 0.625, 0.6875, 0.125, 0.6875, 0.1875, 0.6562, 0.1875, 0.6562, 0.125, 0.6875, 0.5625, 0.6875, 0.625, 0.6562, 0.625, 0.6562, 0.5625, 0.6875, 0.0625, 0.6875, 0.125, 0.6562, 0.125, 0.6562, 0.0625, 0.6875, 0.5, 0.6875, 0.5625, 0.6562, 0.5625, 0.6562, 0.5, 0.6875, 0.9375, 0.6719, 1.0, 0.6562, 0.9375, 0.6719, 0.0, 0.6875, 0.0625, 0.6562, 0.0625, 0.6562, 0.1875, 0.6562, 0.25, 0.625, 0.25, 0.625, 0.1875, 0.6287, 0.643, 0.6306, 0.625, 0.6562, 0.625, 0.6562, 0.6875, 0.625, 0.6875, 0.625, 0.6536, 0.6562, 0.125, 0.6562, 0.1875, 0.625, 0.1875, 0.625, 0.125, 0.6377, 0.5968, 0.6396, 0.5625, 0.6562, 0.5625, 0.6562, 0.625, 0.6306, 0.625, 0.6562, 0.0625, 0.6562, 0.125, 0.625, 0.125, 0.625, 0.0625, 0.643, 0.5, 0.6562, 0.5, 0.6562, 0.5625, 0.6396, 0.5625, 0.6421, 0.5487, 0.6562, 0.9375, 0.6406, 1.0, 0.625, 0.9375, 0.6406, 0.0, 0.6562, 0.0625, 0.625, 0.0625, 0.6421, 0.4513, 0.6396, 0.4375, 0.6562, 0.4375, 0.6562, 0.5, 0.643, 0.5, 0.6562, 0.875, 0.6562, 0.9375, 0.625, 0.9375, 0.625, 0.875, 0.6377, 0.4032, 0.6306, 0.375, 0.6562, 0.375, 0.6562, 0.4375, 0.6396, 0.4375, 0.6562, 0.8125, 0.6562, 0.875, 0.625, 0.875, 0.625, 0.8125, 0.6562, 0.3125, 0.6562, 0.375, 0.6306, 0.375, 0.6287, 0.357, 0.625, 0.3464, 0.625, 0.3125, 0.6562, 0.75, 0.6562, 0.8125, 0.625, 0.8125, 0.625, 0.75, 0.6562, 0.25, 0.6562, 0.3125, 0.625, 0.3125, 0.625, 0.25, 0.6562, 0.6875, 0.6562, 0.75, 0.625, 0.75, 0.625, 0.6875, 0.625, 0.8125, 0.625, 0.875, 0.5938, 0.875, 0.5938, 0.8125, 0.625, 0.3125, 0.625, 0.3464, 0.6153, 0.3143, 0.6142, 0.3125, 0.625, 0.75, 0.625, 0.8125, 0.5938, 0.8125, 0.5938, 0.75, 0.5971, 0.2746, 0.5938, 0.271, 0.5938, 0.25, 0.625, 0.25, 0.625, 0.3125, 0.6142, 0.3125, 0.6142, 0.6875, 0.625, 0.6875, 0.625, 0.75, 0.5938, 0.75, 0.5938, 0.729, 0.5971, 0.7254, 0.625, 0.1875, 0.625, 0.25, 0.5938, 0.25, 0.5938, 0.1875, 0.625, 0.6536, 0.625, 0.6875, 0.6142, 0.6875, 0.6153, 0.6857, 0.625, 0.125, 0.625, 0.1875, 0.5938, 0.1875, 0.5938, 0.125, 0.625, 0.0625, 0.625, 0.125, 0.5938, 0.125, 0.5938, 0.0625, 0.625, 0.9375, 0.6094, 1.0, 0.5938, 0.9375, 0.6094, 0.0, 0.625, 0.0625, 0.5938, 0.0625, 0.625, 0.875, 0.625, 0.9375, 0.5938, 0.9375, 0.5938, 0.875, 0.5938, 0.125, 0.5938, 0.1875, 0.5625, 0.1875, 0.5625, 0.125, 0.5938, 0.0625, 0.5938, 0.125, 0.5625, 0.125, 0.5625, 0.0625, 0.5938, 0.9375, 0.5781, 1.0, 0.5625, 0.9375, 0.5781, 0.0, 0.5938, 0.0625, 0.5625, 0.0625, 0.5938, 0.875, 0.5938, 0.9375, 0.5625, 0.9375, 0.5625, 0.875, 0.5938, 0.8125, 0.5938, 0.875, 0.5625, 0.875, 0.5625, 0.8125, 0.5938, 0.75, 0.5938, 0.8125, 0.5625, 0.8125, 0.5625, 0.762, 0.5712, 0.7561, 0.5753, 0.75, 0.5938, 0.25, 0.5938, 0.271, 0.5753, 0.25, 0.5938, 0.729, 0.5938, 0.75, 0.5753, 0.75, 0.5625, 0.238, 0.5625, 0.1875, 0.5938, 0.1875, 0.5938, 0.25, 0.5753, 0.25, 0.5712, 0.2439, 0.5625, 0.8125, 0.5625, 0.875, 0.5312, 0.875, 0.5312, 0.8125, 0.5625, 0.762, 0.5625, 0.8125, 0.5312, 0.8125, 0.5312, 0.7798, 0.5384, 0.7784, 0.5384, 0.2216, 0.5312, 0.2202, 0.5312, 0.1875, 0.5625, 0.1875, 0.5625, 0.238, 0.5625, 0.125, 0.5625, 0.1875, 0.5312, 0.1875, 0.5312, 0.125, 0.5625, 0.0625, 0.5625, 0.125, 0.5312, 0.125, 0.5312, 0.0625, 0.5625, 0.9375, 0.5469, 1.0, 0.5312, 0.9375, 0.5469, 0.0, 0.5625, 0.0625, 0.5312, 0.0625, 0.5625, 0.875, 0.5625, 0.9375, 0.5312, 0.9375, 0.5312, 0.875, 0.5312, 0.0625, 0.5312, 0.125, 0.5, 0.125, 0.5, 0.0625, 0.5312, 0.9375, 0.5156, 1.0, 0.5, 0.9375, 0.5156, 0.0, 0.5312, 0.0625, 0.5, 0.0625, 0.5312, 0.875, 0.5312, 0.9375, 0.5, 0.9375, 0.5, 0.875, 0.5312, 0.8125, 0.5312, 0.875, 0.5, 0.875, 0.5, 0.8125, 0.5312, 0.7798, 0.5312, 0.8125, 0.5, 0.8125, 0.5, 0.7859, 0.5, 0.7859, 0.5, 0.2141, 0.5, 0.2141, 0.5, 0.1875, 0.5312, 0.1875, 0.5312, 0.2202, 0.5312, 0.125, 0.5312, 0.1875, 0.5, 0.1875, 0.5, 0.125, 0.5, 0.7859, 0.5, 0.8125, 0.4688, 0.8125, 0.4688, 0.7798, 0.4688, 0.2202, 0.4688, 0.1875, 0.5, 0.1875, 0.5, 0.2141, 0.5, 0.125, 0.5, 0.1875, 0.4688, 0.1875, 0.4688, 0.125, 0.5, 0.0625, 0.5, 0.125, 0.4688, 0.125, 0.4688, 0.0625, 0.5, 0.9375, 0.4844, 1.0, 0.4688, 0.9375, 0.4844, 0.0, 0.5, 0.0625, 0.4688, 0.0625, 0.5, 0.875, 0.5, 0.9375, 0.4688, 0.9375, 0.4688, 0.875, 0.5, 0.8125, 0.5, 0.875, 0.4688, 0.875, 0.4688, 0.8125, 0.4688, 0.0625, 0.4688, 0.125, 0.4375, 0.125, 0.4375, 0.0625, 0.4688, 0.9375, 0.4531, 1.0, 0.4375, 0.9375, 0.4531, 0.0, 0.4688, 0.0625, 0.4375, 0.0625, 0.4688, 0.875, 0.4688, 0.9375, 0.4375, 0.9375, 0.4375, 0.875, 0.4688, 0.8125, 0.4688, 0.875, 0.4375, 0.875, 0.4375, 0.8125, 0.4688, 0.8125, 0.4375, 0.8125, 0.4375, 0.762, 0.4616, 0.7784, 0.4688, 0.7798, 0.4375, 0.238, 0.4375, 0.1875, 0.4688, 0.1875, 0.4688, 0.2202, 0.4616, 0.2216, 0.4688, 0.125, 0.4688, 0.1875, 0.4375, 0.1875, 0.4375, 0.125, 0.4375, 0.762, 0.4375, 0.8125, 0.4062, 0.8125, 0.4062, 0.75, 0.4247, 0.75, 0.4288, 0.7561, 0.4062, 0.271, 0.4062, 0.25, 0.4247, 0.25, 0.4062, 0.75, 0.4062, 0.729, 0.4247, 0.75, 0.4288, 0.2439, 0.4247, 0.25, 0.4062, 0.25, 0.4062, 0.1875, 0.4375, 0.1875, 0.4375, 0.238, 0.4375, 0.125, 0.4375, 0.1875, 0.4062, 0.1875, 0.4062, 0.125, 0.4375, 0.0625, 0.4375, 0.125, 0.4062, 0.125, 0.4062, 0.0625, 0.4375, 0.9375, 0.4219, 1.0, 0.4062, 0.9375, 0.4219, 0.0, 0.4375, 0.0625, 0.4062, 0.0625, 0.4375, 0.875, 0.4375, 0.9375, 0.4062, 0.9375, 0.4062, 0.875, 0.4375, 0.8125, 0.4375, 0.875, 0.4062, 0.875, 0.4062, 0.8125, 0.4062, 0.9375, 0.3906, 1.0, 0.375, 0.9375, 0.3906, 0.0, 0.4062, 0.0625, 0.375, 0.0625, 0.4062, 0.875, 0.4062, 0.9375, 0.375, 0.9375, 0.375, 0.875, 0.4062, 0.8125, 0.4062, 0.875, 0.375, 0.875, 0.375, 0.8125, 0.375, 0.3464, 0.375, 0.3125, 0.3858, 0.3125, 0.3847, 0.3143, 0.4062, 0.75, 0.4062, 0.8125, 0.375, 0.8125, 0.375, 0.75, 0.3858, 0.3125, 0.375, 0.3125, 0.375, 0.25, 0.4062, 0.25, 0.4062, 0.271, 0.4029, 0.2746, 0.4062, 0.75, 0.375, 0.75, 0.375, 0.6875, 0.3858, 0.6875, 0.4029, 0.7254, 0.4062, 0.729, 0.4062, 0.1875, 0.4062, 0.25, 0.375, 0.25, 0.375, 0.1875, 0.3847, 0.6857, 0.3858, 0.6875, 0.375, 0.6875, 0.375, 0.6536, 0.4062, 0.125, 0.4062, 0.1875, 0.375, 0.1875, 0.375, 0.125, 0.4062, 0.0625, 0.4062, 0.125, 0.375, 0.125, 0.375, 0.0625, 0.375, 0.25, 0.375, 0.3125, 0.3438, 0.3125, 0.3438, 0.25, 0.375, 0.6875, 0.375, 0.75, 0.3438, 0.75, 0.3438, 0.6875, 0.375, 0.1875, 0.375, 0.25, 0.3438, 0.25, 0.3438, 0.1875, 0.375, 0.6875, 0.3438, 0.6875, 0.3438, 0.625, 0.3694, 0.625, 0.3713, 0.643, 0.375, 0.6536, 0.375, 0.125, 0.375, 0.1875, 0.3438, 0.1875, 0.3438, 0.125, 0.3438, 0.625, 0.3438, 0.5625, 0.3604, 0.5625, 0.3623, 0.5968, 0.3694, 0.625, 0.375, 0.0625, 0.375, 0.125, 0.3438, 0.125, 0.3438, 0.0625, 0.3438, 0.5625, 0.3437, 0.5, 0.357, 0.5, 0.3579, 0.5487, 0.3604, 0.5625, 0.375, 0.9375, 0.3594, 1.0, 0.3438, 0.9375, 0.3594, 0.0, 0.375, 0.0625, 0.3438, 0.0625, 0.3437, 0.5, 0.3438, 0.4375, 0.3604, 0.4375, 0.3579, 0.4513, 0.357, 0.5, 0.375, 0.875, 0.375, 0.9375, 0.3438, 0.9375, 0.3438, 0.875, 0.3438, 0.4375, 0.3438, 0.375, 0.3694, 0.375, 0.3623, 0.4032, 0.3604, 0.4375, 0.375, 0.8125, 0.375, 0.875, 0.3438, 0.875, 0.3438, 0.8125, 0.3438, 0.375, 0.3438, 0.3125, 0.375, 0.3125, 0.375, 0.3464, 0.3713, 0.357, 0.3694, 0.375, 0.375, 0.75, 0.375, 0.8125, 0.3438, 0.8125, 0.3438, 0.75, 0.3281, 0.0, 0.3438, 0.0625, 0.3125, 0.0625, 0.3438, 0.4375, 0.3437, 0.5, 0.3125, 0.5, 0.3125, 0.4375, 0.3438, 0.875, 0.3438, 0.9375, 0.3125, 0.9375, 0.3125, 0.875, 0.3438, 0.375, 0.3438, 0.4375, 0.3125, 0.4375, 0.3125, 0.375, 0.3438, 0.8125, 0.3438, 0.875, 0.3125, 0.875, 0.3125, 0.8125, 0.3438, 0.3125, 0.3438, 0.375, 0.3125, 0.375, 0.3125, 0.3125, 0.3438, 0.75, 0.3438, 0.8125, 0.3125, 0.8125, 0.3125, 0.75, 0.3438, 0.25, 0.3438, 0.3125, 0.3125, 0.3125, 0.3125, 0.25, 0.3438, 0.6875, 0.3438, 0.75, 0.3125, 0.75, 0.3125, 0.6875, 0.3438, 0.1875, 0.3438, 0.25, 0.3125, 0.25, 0.3125, 0.1875, 0.3438, 0.625, 0.3438, 0.6875, 0.3125, 0.6875, 0.3125, 0.625, 0.3438, 0.125, 0.3438, 0.1875, 0.3125, 0.1875, 0.3125, 0.125, 0.3438, 0.5625, 0.3438, 0.625, 0.3125, 0.625, 0.3125, 0.5625, 0.3438, 0.0625, 0.3438, 0.125, 0.3125, 0.125, 0.3125, 0.0625, 0.3437, 0.5, 0.3438, 0.5625, 0.3125, 0.5625, 0.3125, 0.5, 0.3438, 0.9375, 0.3281, 1.0, 0.3125, 0.9375, 0.3125, 0.1875, 0.3125, 0.25, 0.2812, 0.25, 0.2812, 0.1875, 0.3125, 0.625, 0.3125, 0.6875, 0.2812, 0.6875, 0.2812, 0.625, 0.3125, 0.125, 0.3125, 0.1875, 0.2812, 0.1875, 0.2812, 0.125, 0.3125, 0.5625, 0.3125, 0.625, 0.2812, 0.625, 0.2812, 0.5625, 0.3125, 0.0625, 0.3125, 0.125, 0.2812, 0.125, 0.2812, 0.0625, 0.3125, 0.5, 0.3125, 0.5625, 0.2812, 0.5625, 0.2812, 0.5, 0.3125, 0.9375, 0.2969, 1.0, 0.2812, 0.9375, 0.2969, 0.0, 0.3125, 0.0625, 0.2812, 0.0625, 0.3125, 0.4375, 0.3125, 0.5, 0.2812, 0.5, 0.2812, 0.4375, 0.3125, 0.875, 0.3125, 0.9375, 0.2812, 0.9375, 0.2812, 0.875, 0.3125, 0.375, 0.3125, 0.4375, 0.2812, 0.4375, 0.2812, 0.375, 0.3125, 0.8125, 0.3125, 0.875, 0.2812, 0.875, 0.2812, 0.8125, 0.3125, 0.3125, 0.3125, 0.375, 0.2812, 0.375, 0.2812, 0.3125, 0.3125, 0.75, 0.3125, 0.8125, 0.2812, 0.8125, 0.2812, 0.75, 0.3125, 0.25, 0.3125, 0.3125, 0.2812, 0.3125, 0.2812, 0.25, 0.3125, 0.6875, 0.3125, 0.75, 0.2812, 0.75, 0.2812, 0.6875, 0.2812, 0.875, 0.2812, 0.9375, 0.25, 0.9375, 0.25, 0.875, 0.2812, 0.375, 0.2812, 0.4375, 0.25, 0.4375, 0.25, 0.375, 0.2812, 0.8125, 0.2812, 0.875, 0.25, 0.875, 0.25, 0.8125, 0.2812, 0.3125, 0.2812, 0.375, 0.25, 0.375, 0.25, 0.3125, 0.2812, 0.75, 0.2812, 0.8125, 0.25, 0.8125, 0.25, 0.75, 0.2812, 0.25, 0.2812, 0.3125, 0.25, 0.3125, 0.25, 0.25, 0.2812, 0.6875, 0.2812, 0.75, 0.25, 0.75, 0.25, 0.6875, 0.2812, 0.1875, 0.2812, 0.25, 0.25, 0.25, 0.25, 0.1875, 0.2812, 0.625, 0.2812, 0.6875, 0.25, 0.6875, 0.25, 0.625, 0.2812, 0.125, 0.2812, 0.1875, 0.25, 0.1875, 0.25, 0.125, 0.2812, 0.5625, 0.2812, 0.625, 0.25, 0.625, 0.25, 0.5625, 0.2812, 0.0625, 0.2812, 0.125, 0.25, 0.125, 0.25, 0.0625, 0.2812, 0.5, 0.2812, 0.5625, 0.25, 0.5625, 0.25, 0.5, 0.2812, 0.9375, 0.2656, 1.0, 0.25, 0.9375, 0.2656, 0.0, 0.2812, 0.0625, 0.25, 0.0625, 0.2812, 0.4375, 0.2812, 0.5, 0.25, 0.5, 0.25, 0.4375, 0.25, 0.625, 0.25, 0.6875, 0.2188, 0.6875, 0.2188, 0.625, 0.25, 0.125, 0.25, 0.1875, 0.2188, 0.1875, 0.2188, 0.125, 0.25, 0.5625, 0.25, 0.625, 0.2188, 0.625, 0.2188, 0.5625, 0.25, 0.0625, 0.25, 0.125, 0.2188, 0.125, 0.2188, 0.0625, 0.25, 0.5, 0.25, 0.5625, 0.2188, 0.5625, 0.2187, 0.5, 0.25, 0.9375, 0.2344, 1.0, 0.2188, 0.9375, 0.2344, 0.0, 0.25, 0.0625, 0.2188, 0.0625, 0.25, 0.4375, 0.25, 0.5, 0.2187, 0.5, 0.2188, 0.4375, 0.25, 0.875, 0.25, 0.9375, 0.2188, 0.9375, 0.2188, 0.875, 0.25, 0.375, 0.25, 0.4375, 0.2188, 0.4375, 0.2188, 0.375, 0.25, 0.8125, 0.25, 0.875, 0.2188, 0.875, 0.2188, 0.8125, 0.25, 0.3125, 0.25, 0.375, 0.2188, 0.375, 0.2188, 0.3125, 0.25, 0.75, 0.25, 0.8125, 0.2188, 0.8125, 0.2188, 0.75, 0.25, 0.25, 0.25, 0.3125, 0.2188, 0.3125, 0.2188, 0.25, 0.25, 0.6875, 0.25, 0.75, 0.2188, 0.75, 0.2188, 0.6875, 0.25, 0.1875, 0.25, 0.25, 0.2188, 0.25, 0.2188, 0.1875, 0.2188, 0.375, 0.2188, 0.4375, 0.1875, 0.4375, 0.1875, 0.375, 0.2188, 0.8125, 0.2188, 0.875, 0.1875, 0.875, 0.1875, 0.8125, 0.2188, 0.3125, 0.2188, 0.375, 0.1875, 0.375, 0.1875, 0.3125, 0.2188, 0.75, 0.2188, 0.8125, 0.1875, 0.8125, 0.1875, 0.75, 0.2188, 0.25, 0.2188, 0.3125, 0.1875, 0.3125, 0.1875, 0.25, 0.2188, 0.6875, 0.2188, 0.75, 0.1875, 0.75, 0.1875, 0.6875, 0.2188, 0.1875, 0.2188, 0.25, 0.1875, 0.25, 0.1875, 0.1875, 0.2188, 0.625, 0.2188, 0.6875, 0.1875, 0.6875, 0.1875, 0.625, 0.2188, 0.125, 0.2188, 0.1875, 0.1875, 0.1875, 0.1875, 0.125, 0.2188, 0.5625, 0.2188, 0.625, 0.1875, 0.625, 0.1875, 0.5625, 0.2188, 0.0625, 0.2188, 0.125, 0.1875, 0.125, 0.1875, 0.0625, 0.2187, 0.5, 0.2188, 0.5625, 0.1875, 0.5625, 0.1875, 0.5, 0.2188, 0.9375, 0.2031, 1.0, 0.1875, 0.9375, 0.2031, 0.0, 0.2188, 0.0625, 0.1875, 0.0625, 0.2188, 0.4375, 0.2187, 0.5, 0.1875, 0.5, 0.1875, 0.4375, 0.2188, 0.875, 0.2188, 0.9375, 0.1875, 0.9375, 0.1875, 0.875, 0.1875, 0.125, 0.1875, 0.1875, 0.1562, 0.1875, 0.1562, 0.125, 0.1875, 0.5625, 0.1875, 0.625, 0.1563, 0.625, 0.1562, 0.5625, 0.1875, 0.0625, 0.1875, 0.125, 0.1562, 0.125, 0.1563, 0.0625, 0.1875, 0.5, 0.1875, 0.5625, 0.1562, 0.5625, 0.1562, 0.5, 0.1875, 0.9375, 0.1719, 1.0, 0.1563, 0.9375, 0.1719, 0.0, 0.1875, 0.0625, 0.1563, 0.0625, 0.1875, 0.4375, 0.1875, 0.5, 0.1562, 0.5, 0.1562, 0.4375, 0.1875, 0.875, 0.1875, 0.9375, 0.1563, 0.9375, 0.1562, 0.875, 0.1875, 0.375, 0.1875, 0.4375, 0.1562, 0.4375, 0.1563, 0.375, 0.1875, 0.8125, 0.1875, 0.875, 0.1562, 0.875, 0.1562, 0.8125, 0.1875, 0.3125, 0.1875, 0.375, 0.1563, 0.375, 0.1562, 0.3125, 0.1875, 0.75, 0.1875, 0.8125, 0.1562, 0.8125, 0.1562, 0.75, 0.1875, 0.25, 0.1875, 0.3125, 0.1562, 0.3125, 0.1562, 0.25, 0.1875, 0.6875, 0.1875, 0.75, 0.1562, 0.75, 0.1562, 0.6875, 0.1875, 0.1875, 0.1875, 0.25, 0.1562, 0.25, 0.1562, 0.1875, 0.1875, 0.625, 0.1875, 0.6875, 0.1562, 0.6875, 0.1563, 0.625, 0.1562, 0.8125, 0.1562, 0.875, 0.125, 0.875, 0.125, 0.8125, 0.125, 0.3125, 0.1562, 0.3125, 0.1563, 0.375, 0.1306, 0.375, 0.1287, 0.357, 0.125, 0.3464, 0.1562, 0.75, 0.1562, 0.8125, 0.125, 0.8125, 0.125, 0.75, 0.1562, 0.25, 0.1562, 0.3125, 0.125, 0.3125, 0.125, 0.25, 0.1562, 0.6875, 0.1562, 0.75, 0.125, 0.75, 0.125, 0.6875, 0.1562, 0.1875, 0.1562, 0.25, 0.125, 0.25, 0.125, 0.1875, 0.1563, 0.625, 0.1562, 0.6875, 0.125, 0.6875, 0.125, 0.6536, 0.1287, 0.643, 0.1306, 0.625, 0.1562, 0.125, 0.1562, 0.1875, 0.125, 0.1875, 0.125, 0.125, 0.1562, 0.5625, 0.1563, 0.625, 0.1306, 0.625, 0.1377, 0.5968, 0.1396, 0.5625, 0.1563, 0.0625, 0.1562, 0.125, 0.125, 0.125, 0.125, 0.0625, 0.1562, 0.5, 0.1562, 0.5625, 0.1396, 0.5625, 0.1421, 0.5487, 0.143, 0.5, 0.1563, 0.9375, 0.1406, 1.0, 0.125, 0.9375, 0.1406, 0.0, 0.1563, 0.0625, 0.125, 0.0625, 0.1562, 0.4375, 0.1562, 0.5, 0.143, 0.5, 0.1421, 0.4513, 0.1396, 0.4375, 0.1562, 0.875, 0.1563, 0.9375, 0.125, 0.9375, 0.125, 0.875, 0.1563, 0.375, 0.1562, 0.4375, 0.1396, 0.4375, 0.1377, 0.4032, 0.1306, 0.375, 0.125, 0.0625, 0.125, 0.125, 0.09375, 0.125, 0.09375, 0.0625, 0.125, 0.9375, 0.1094, 1.0, 0.09375, 0.9375, 0.1094, 0.0, 0.125, 0.0625, 0.09375, 0.0625, 0.125, 0.875, 0.125, 0.9375, 0.09375, 0.9375, 0.09375, 0.875, 0.125, 0.8125, 0.125, 0.875, 0.09375, 0.875, 0.09375, 0.8125, 0.1142, 0.3125, 0.125, 0.3125, 0.125, 0.3464, 0.1153, 0.3143, 0.125, 0.75, 0.125, 0.8125, 0.09375, 0.8125, 0.09375, 0.75, 0.09713, 0.2746, 0.09375, 0.271, 0.09375, 0.25, 0.125, 0.25, 0.125, 0.3125, 0.1142, 0.3125, 0.1142, 0.6875, 0.125, 0.6875, 0.125, 0.75, 0.09375, 0.75, 0.09375, 0.729, 0.09713, 0.7254, 0.125, 0.1875, 0.125, 0.25, 0.09375, 0.25, 0.09375, 0.1875, 0.125, 0.6875, 0.1142, 0.6875, 0.1153, 0.6857, 0.125, 0.6536, 0.125, 0.125, 0.125, 0.1875, 0.09375, 0.1875, 0.09375, 0.125, 0.09375, 0.75, 0.09375, 0.8125, 0.0625, 0.8125, 0.0625, 0.762, 0.07119, 0.7561, 0.07534, 0.75, 0.07534, 0.25, 0.09375, 0.25, 0.09375, 0.271, 0.09375, 0.729, 0.09375, 0.75, 0.07534, 0.75, 0.0625, 0.238, 0.0625, 0.1875, 0.09375, 0.1875, 0.09375, 0.25, 0.07534, 0.25, 0.07119, 0.2439, 0.09375, 0.125, 0.09375, 0.1875, 0.0625, 0.1875, 0.0625, 0.125, 0.09375, 0.0625, 0.09375, 0.125, 0.0625, 0.125, 0.0625, 0.0625, 0.09375, 0.9375, 0.07812, 1.0, 0.0625, 0.9375, 0.07812, 0.0, 0.09375, 0.0625, 0.0625, 0.0625, 0.09375, 0.875, 0.09375, 0.9375, 0.0625, 0.9375, 0.0625, 0.875, 0.09375, 0.8125, 0.09375, 0.875, 0.0625, 0.875, 0.0625, 0.8125, 0.0625, 0.0625, 0.0625, 0.125, 0.03125, 0.125, 0.03125, 0.0625, 0.0625, 0.9375, 0.04687, 1.0, 0.03125, 0.9375, 0.04687, 0.0, 0.0625, 0.0625, 0.03125, 0.0625, 0.0625, 0.875, 0.0625, 0.9375, 0.03125, 0.9375, 0.03125, 0.875, 0.0625, 0.8125, 0.0625, 0.875, 0.03125, 0.875, 0.03125, 0.8125, 0.0625, 0.8125, 0.03125, 0.8125, 0.03125, 0.7798, 0.03841, 0.7784, 0.0625, 0.762, 0.03841, 0.2216, 0.03125, 0.2202, 0.03125, 0.1875, 0.0625, 0.1875, 0.0625, 0.238, 0.0625, 0.125, 0.0625, 0.1875, 0.03125, 0.1875, 0.03125, 0.125, 0.0, 0.2141, 0.0, 0.1875, 0.03125, 0.1875, 0.03125, 0.2202, 0.0, 0.2141, 0.03125, 0.125, 0.03125, 0.1875, 0.0, 0.1875, 0.0, 0.125, 0.03125, 0.0625, 0.03125, 0.125, 0.0, 0.125, 0.0, 0.0625, 0.03125, 0.9375, 0.01562, 1.0, 0.0, 0.9375, 0.01562, 0.0, 0.03125, 0.0625, 0.0, 0.0625, 0.03125, 0.875, 0.03125, 0.9375, 0.0, 0.9375, 0.0, 0.875, 0.03125, 0.8125, 0.03125, 0.875, 0.0, 0.875, 0.0, 0.8125, 0.03125, 0.7798, 0.03125, 0.8125, 0.0, 0.8125, 0.0, 0.7859, 0.0, 0.7859, 1.0, 0.9375, 0.9844, 1.0, 0.9688, 0.9375, 0.9844, 0.0, 1.0, 0.0625, 0.9688, 0.0625, 1.0, 0.875, 1.0, 0.9375, 0.9688, 0.9375, 0.9687, 0.875, 1.0, 0.8125, 1.0, 0.875, 0.9687, 0.875, 0.9687, 0.8125, 1.0, 0.7859, 1.0, 0.8125, 0.9687, 0.8125, 0.9688, 0.7798, 0.9688, 0.2202, 0.9687, 0.1875, 1.0, 0.1875, 1.0, 0.2141, 1.0, 0.125, 1.0, 0.1875, 0.9687, 0.1875, 0.9687, 0.125, 1.0, 0.0625, 1.0, 0.125, 0.9687, 0.125, 0.9688, 0.0625, 0.9375, 0.238, 0.9375, 0.1875, 0.9687, 0.1875, 0.9688, 0.2202, 0.9616, 0.2216, 0.9687, 0.125, 0.9687, 0.1875, 0.9375, 0.1875, 0.9375, 0.125, 0.9688, 0.0625, 0.9687, 0.125, 0.9375, 0.125, 0.9375, 0.0625, 0.9688, 0.9375, 0.9531, 1.0, 0.9375, 0.9375, 0.9531, 0.0, 0.9688, 0.0625, 0.9375, 0.0625, 0.9687, 0.875, 0.9688, 0.9375, 0.9375, 0.9375, 0.9375, 0.875, 0.9687, 0.8125, 0.9687, 0.875, 0.9375, 0.875, 0.9375, 0.8125, 0.9687, 0.8125, 0.9375, 0.8125, 0.9375, 0.762, 0.9616, 0.7784, 0.9688, 0.7798, 0.9375, 0.875, 0.9375, 0.9375, 0.9062, 0.9375, 0.9062, 0.875, 0.9375, 0.8125, 0.9375, 0.875, 0.9062, 0.875, 0.9062, 0.8125, 0.9375, 0.8125, 0.9062, 0.8125, 0.9062, 0.75, 0.9247, 0.75, 0.9288, 0.7561, 0.9375, 0.762, 0.9062, 0.271, 0.9062, 0.25, 0.9247, 0.25, 0.9247, 0.75, 0.9062, 0.75, 0.9062, 0.729, 0.9288, 0.2439, 0.9247, 0.25, 0.9062, 0.25, 0.9062, 0.1875, 0.9375, 0.1875, 0.9375, 0.238, 0.9375, 0.125, 0.9375, 0.1875, 0.9062, 0.1875, 0.9062, 0.125, 0.9375, 0.0625, 0.9375, 0.125, 0.9062, 0.125, 0.9062, 0.0625, 0.9375, 0.9375, 0.9219, 1.0, 0.9062, 0.9375, 0.9219, 0.0, 0.9375, 0.0625, 0.9062, 0.0625, 0.9062, 0.1875, 0.9062, 0.25, 0.875, 0.25, 0.875, 0.1875, 0.8847, 0.6857, 0.8858, 0.6875, 0.875, 0.6875, 0.875, 0.6536, 0.9062, 0.125, 0.9062, 0.1875, 0.875, 0.1875, 0.875, 0.125, 0.9062, 0.0625, 0.9062, 0.125, 0.875, 0.125, 0.875, 0.0625, 0.9062, 0.9375, 0.8906, 1.0, 0.875, 0.9375, 0.8906, 0.0, 0.9062, 0.0625, 0.875, 0.0625, 0.9062, 0.875, 0.9062, 0.9375, 0.875, 0.9375, 0.875, 0.875, 0.9062, 0.8125, 0.9062, 0.875, 0.875, 0.875, 0.875, 0.8125, 0.875, 0.3125, 0.8858, 0.3125, 0.8847, 0.3143, 0.875, 0.3464, 0.9062, 0.75, 0.9062, 0.8125, 0.875, 0.8125, 0.875, 0.75, 0.8858, 0.3125, 0.875, 0.3125, 0.875, 0.25, 0.9062, 0.25, 0.9062, 0.271, 0.9029, 0.2746, 0.9062, 0.75, 0.875, 0.75, 0.875, 0.6875, 0.8858, 0.6875, 0.9029, 0.7254, 0.9062, 0.729, 0.875, 0.875, 0.875, 0.9375, 0.8438, 0.9375, 0.8438, 0.875, 0.8623, 0.4032, 0.8604, 0.4375, 0.8437, 0.4375, 0.8438, 0.375, 0.8694, 0.375, 0.875, 0.8125, 0.875, 0.875, 0.8438, 0.875, 0.8437, 0.8125, 0.8713, 0.357, 0.8694, 0.375, 0.8438, 0.375, 0.8437, 0.3125, 0.875, 0.3125, 0.875, 0.3464, 0.875, 0.75, 0.875, 0.8125, 0.8437, 0.8125, 0.8438, 0.75, 0.875, 0.25, 0.875, 0.3125, 0.8437, 0.3125, 0.8438, 0.25, 0.875, 0.6875, 0.875, 0.75, 0.8438, 0.75, 0.8437, 0.6875, 0.875, 0.1875, 0.875, 0.25, 0.8438, 0.25, 0.8437, 0.1875, 0.8437, 0.6875, 0.8438, 0.625, 0.8694, 0.625, 0.8713, 0.643, 0.875, 0.6536, 0.875, 0.6875, 0.875, 0.125, 0.875, 0.1875, 0.8437, 0.1875, 0.8438, 0.125, 0.8623, 0.5968, 0.8694, 0.625, 0.8438, 0.625, 0.8437, 0.5625, 0.8604, 0.5625, 0.875, 0.0625, 0.875, 0.125, 0.8438, 0.125, 0.8438, 0.0625, 0.8579, 0.5487, 0.8604, 0.5625, 0.8437, 0.5625, 0.8437, 0.5, 0.857, 0.5, 0.875, 0.9375, 0.8594, 1.0, 0.8438, 0.9375, 0.8594, 0.0, 0.875, 0.0625, 0.8438, 0.0625, 0.857, 0.5, 0.8437, 0.5, 0.8437, 0.4375, 0.8604, 0.4375, 0.8579, 0.4513, 0.8438, 0.625, 0.8437, 0.6875, 0.8125, 0.6875, 0.8125, 0.625, 0.8438, 0.125, 0.8437, 0.1875, 0.8125, 0.1875, 0.8125, 0.125, 0.8437, 0.5625, 0.8438, 0.625, 0.8125, 0.625, 0.8125, 0.5625, 0.8438, 0.0625, 0.8438, 0.125, 0.8125, 0.125, 0.8125, 0.0625, 0.8437, 0.5, 0.8437, 0.5625, 0.8125, 0.5625, 0.8125, 0.5, 0.8438, 0.9375, 0.8281, 1.0, 0.8125, 0.9375, 0.8281, 0.0, 0.8438, 0.0625, 0.8125, 0.0625, 0.8437, 0.4375, 0.8437, 0.5, 0.8125, 0.5, 0.8125, 0.4375, 0.8438, 0.875, 0.8438, 0.9375, 0.8125, 0.9375, 0.8125, 0.875, 0.8438, 0.375, 0.8437, 0.4375, 0.8125, 0.4375, 0.8125, 0.375, 0.8437, 0.8125, 0.8438, 0.875, 0.8125, 0.875, 0.8125, 0.8125, 0.8437, 0.3125, 0.8438, 0.375, 0.8125, 0.375, 0.8125, 0.3125, 0.8438, 0.75, 0.8437, 0.8125, 0.8125, 0.8125, 0.8125, 0.75, 0.8438, 0.25, 0.8437, 0.3125, 0.8125, 0.3125, 0.8125, 0.25, 0.8437, 0.6875, 0.8438, 0.75, 0.8125, 0.75, 0.8125, 0.6875, 0.8437, 0.1875, 0.8438, 0.25, 0.8125, 0.25, 0.8125, 0.1875, 0.8125, 0.375, 0.8125, 0.4375, 0.7812, 0.4375, 0.7812, 0.375, 0.8125, 0.8125, 0.8125, 0.875, 0.7812, 0.875, 0.7812, 0.8125, 0.8125, 0.3125, 0.8125, 0.375, 0.7812, 0.375, 0.7812, 0.3125, 0.8125, 0.75, 0.8125, 0.8125, 0.7812, 0.8125, 0.7812, 0.75, 0.8125, 0.25, 0.8125, 0.3125, 0.7812, 0.3125, 0.7812, 0.25, 0.8125, 0.6875, 0.8125, 0.75, 0.7812, 0.75, 0.7812, 0.6875, 0.8125, 0.1875, 0.8125, 0.25, 0.7812, 0.25, 0.7812, 0.1875, 0.8125, 0.625, 0.8125, 0.6875, 0.7812, 0.6875, 0.7812, 0.625, 0.8125, 0.125, 0.8125, 0.1875, 0.7812, 0.1875, 0.7812, 0.125, 0.8125, 0.5625, 0.8125, 0.625, 0.7812, 0.625, 0.7812, 0.5625, 0.8125, 0.0625, 0.8125, 0.125, 0.7812, 0.125, 0.7812, 0.0625, 0.8125, 0.5, 0.8125, 0.5625, 0.7812, 0.5625, 0.7812, 0.5, 0.8125, 0.9375, 0.7969, 1.0, 0.7812, 0.9375, 0.7969, 0.0, 0.8125, 0.0625, 0.7812, 0.0625, 0.8125, 0.4375, 0.8125, 0.5, 0.7812, 0.5, 0.7812, 0.4375, 0.8125, 0.875, 0.8125, 0.9375, 0.7812, 0.9375, 0.7812, 0.875, 0.7812, 0.125, 0.7812, 0.1875, 0.75, 0.1875, 0.75, 0.125, 0.7812, 0.5625, 0.7812, 0.625, 0.75, 0.625, 0.75, 0.5625, 0.7812, 0.0625, 0.7812, 0.125, 0.75, 0.125, 0.75, 0.0625, 0.7812, 0.5, 0.7812, 0.5625, 0.75, 0.5625, 0.75, 0.5, 0.7812, 0.9375, 0.7656, 1.0, 0.75, 0.9375, 0.7656, 0.0, 0.7812, 0.0625, 0.75, 0.0625, 0.7812, 0.4375, 0.7812, 0.5, 0.75, 0.5, 0.75, 0.4375, 0.7812, 0.875, 0.7812, 0.9375, 0.75, 0.9375, 0.75, 0.875, 0.7812, 0.375, 0.7812, 0.4375, 0.75, 0.4375, 0.75, 0.375, 0.7812, 0.8125, 0.7812, 0.875, 0.75, 0.875, 0.75, 0.8125, 0.7812, 0.3125, 0.7812, 0.375, 0.75, 0.375, 0.75, 0.3125, 0.7812, 0.75, 0.7812, 0.8125, 0.75, 0.8125, 0.75, 0.75, 0.7812, 0.25, 0.7812, 0.3125, 0.75, 0.3125, 0.75, 0.25, 0.7812, 0.6875, 0.7812, 0.75, 0.75, 0.75, 0.75, 0.6875, 0.7812, 0.1875, 0.7812, 0.25, 0.75, 0.25, 0.75, 0.1875, 0.7812, 0.625, 0.7812, 0.6875, 0.75, 0.6875, 0.75, 0.625, 0.9688, 0.6053, 0.9688, 0.8947, 1.0, 0.896, 1.0, 0.604, 0.9595, 0.8969, 0.9688, 0.8947, 0.9688, 0.6053, 0.9595, 0.6031, 0.9375, 0.6056, 0.9375, 0.8944, 0.9375, 0.8944, 0.9375, 0.6056, 0.9178, 0.6021, 0.9062, 0.6043, 0.9062, 0.8957, 0.9178, 0.8979, 0.8985, 0.8968, 0.9062, 0.8957, 0.9062, 0.6043, 0.8985, 0.6032, 0.875, 0.6035, 0.875, 0.8965, 0.875, 0.8965, 0.875, 0.6035, 0.8734, 0.6032, 0.8438, 0.6044, 0.8438, 0.8956, 0.8734, 0.8968, 0.8178, 0.8975, 0.8399, 0.8966, 0.8438, 0.8956, 0.8438, 0.6044, 0.8399, 0.6034, 0.8178, 0.6025, 0.8125, 0.6036, 0.8125, 0.8964, 0.8043, 0.6025, 0.7812, 0.6046, 0.7812, 0.8954, 0.8043, 0.8975, 0.8125, 0.8964, 0.8125, 0.6036, 0.75, 0.604, 0.75, 0.604, 0.75, 0.896, 0.7755, 0.8966, 0.7812, 0.8954, 0.7812, 0.6046, 0.7755, 0.6034, 0.7245, 0.8966, 0.75, 0.896, 0.75, 0.896, 0.75, 0.604, 0.7245, 0.6034, 0.7188, 0.6046, 0.7188, 0.8954, 0.7188, 0.8954, 0.7188, 0.6046, 0.6957, 0.6025, 0.6875, 0.6036, 0.6875, 0.8964, 0.6957, 0.8975, 0.6601, 0.6034, 0.6562, 0.6044, 0.6562, 0.8956, 0.6601, 0.8966, 0.6822, 0.8975, 0.6875, 0.8964, 0.6875, 0.6036, 0.6822, 0.6025, 0.6266, 0.6032, 0.625, 0.6035, 0.625, 0.8965, 0.6266, 0.8968, 0.6562, 0.8956, 0.6562, 0.6044, 0.6015, 0.6032, 0.5938, 0.6043, 0.5938, 0.8957, 0.6015, 0.8968, 0.625, 0.8965, 0.625, 0.6035, 0.5625, 0.8944, 0.5822, 0.8979, 0.5938, 0.8957, 0.5938, 0.6043, 0.5822, 0.6021, 0.5625, 0.6056, 0.5405, 0.6031, 0.5312, 0.6053, 0.5312, 0.8947, 0.5405, 0.8969, 0.5625, 0.8944, 0.5625, 0.6056, 0.5312, 0.8947, 0.5312, 0.6053, 0.5, 0.604, 0.5, 0.896, 0.4688, 0.8947, 0.5, 0.896, 0.5, 0.604, 0.4688, 0.6053, 0.4595, 0.6031, 0.4375, 0.6056, 0.4375, 0.8944, 0.4595, 0.8969, 0.4688, 0.8947, 0.4688, 0.6053, 0.4062, 0.6043, 0.4062, 0.8957, 0.4178, 0.8979, 0.4375, 0.8944, 0.4375, 0.6056, 0.4178, 0.6021, 0.375, 0.8965, 0.3985, 0.8968, 0.4062, 0.8957, 0.4062, 0.6043, 0.3985, 0.6032, 0.375, 0.6035, 0.375, 0.6035, 0.3734, 0.6032, 0.3438, 0.6044, 0.3438, 0.8956, 0.3734, 0.8968, 0.375, 0.8965, 0.3178, 0.6025, 0.3125, 0.6036, 0.3125, 0.8964, 0.3178, 0.8975, 0.3399, 0.8966, 0.3438, 0.8956, 0.3438, 0.6044, 0.3399, 0.6034, 0.2812, 0.8954, 0.3043, 0.8975, 0.3125, 0.8964, 0.3125, 0.6036, 0.3043, 0.6025, 0.2812, 0.6046, 0.25, 0.896, 0.25, 0.896, 0.2755, 0.8966, 0.2812, 0.8954, 0.2812, 0.6046, 0.2755, 0.6034, 0.25, 0.604, 0.2188, 0.8954, 0.2245, 0.8966, 0.25, 0.896, 0.25, 0.604, 0.25, 0.604, 0.2245, 0.6034, 0.2188, 0.6046, 0.1875, 0.6036, 0.1875, 0.8964, 0.1957, 0.8975, 0.2188, 0.8954, 0.2188, 0.6046, 0.1957, 0.6025, 0.1822, 0.8975, 0.1875, 0.8964, 0.1875, 0.6036, 0.1822, 0.6025, 0.1601, 0.6034, 0.1562, 0.6044, 0.1562, 0.8956, 0.1601, 0.8966, 0.1562, 0.8956, 0.1562, 0.6044, 0.1266, 0.6032, 0.125, 0.6035, 0.125, 0.8965, 0.1266, 0.8968, 0.09375, 0.6043, 0.09375, 0.8957, 0.1015, 0.8968, 0.125, 0.8965, 0.125, 0.6035, 0.1015, 0.6032, 0.09375, 0.8957, 0.09375, 0.6043, 0.08217, 0.6021, 0.0625, 0.6056, 0.0625, 0.8944, 0.08217, 0.8979, 0.0625, 0.8944, 0.0625, 0.6056, 0.04049, 0.6031, 0.03125, 0.6053, 0.03125, 0.8947, 0.04049, 0.8969, 0.0, 0.896, 0.03125, 0.8947, 0.03125, 0.6053, 0.0, 0.604])
me_sphere_003.update()

# ---- objects
ob_wheel = bpy.data.objects.new('Wheel', me_sphere_003)

# ---- transforms, parenting, visibility, modifiers, constraints
ob_wheel.location = (0.0, 0.0, 0.0)

# ---- collection membership
col_collection.objects.link(ob_wheel)

# ---- scene / render settings (as saved in the file)
scene.frame_start = 1; scene.frame_end = 250; scene.frame_set(1)
scene.render.engine = 'BLENDER_EEVEE_NEXT'
scene.cycles.sampling_pattern = 'TABULATED_SOBOL'
scene.view_settings.view_transform = 'Filmic'
bpy.context.view_layer.update()

# ---- added for rendering (the .blend has no active camera and no usable light): camera, sun
cam_auto = bpy.data.cameras.new('AutoCamera')
cam_auto.lens = 50.0
cam_auto.sensor_width = 36.0
cam_auto.clip_end = 1000.0
ob_auto_camera = bpy.data.objects.new('AutoCamera', cam_auto)
scene.collection.objects.link(ob_auto_camera)
ob_auto_camera.location = (2.86333, -3.436, 2.29067)
ob_auto_camera.rotation_euler = (1.09748, -7.21219e-08, 0.694738)
scene.camera = ob_auto_camera
light_auto_sun = bpy.data.lights.new('AutoSun', 'SUN')
light_auto_sun.energy = 3.0
light_auto_sun.angle = 0.0523599
ob_auto_sun = bpy.data.objects.new('AutoSun', light_auto_sun)
scene.collection.objects.link(ob_auto_sun)
ob_auto_sun.rotation_euler = (0.872665, 0.174533, 0.523599)
bpy.context.view_layer.update()
